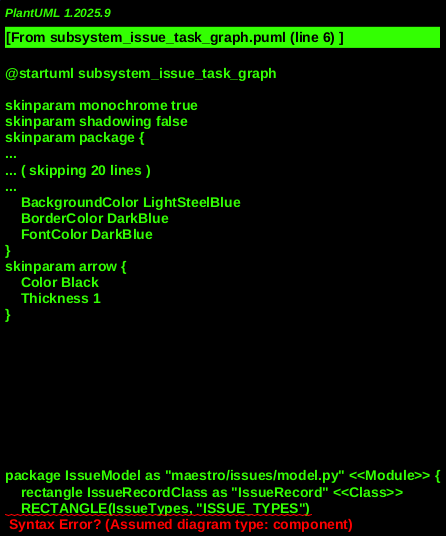

The diagram above was rendered by PlantUML. Its source (embedded in the PNG):
@startuml subsystem_issue_task_graph
!include _shared.puml

MODULE(IssueModel, "maestro/issues/model.py") {
    CLASS(IssueRecordClass, "IssueRecord")
    RECTANGLE(IssueTypes, "ISSUE_TYPES")
    RECTANGLE(IssueStates, "ISSUE_STATES")
    RECTANGLE(StateTransitions, "STATE_TRANSITIONS")

    IssueRecordClass --> IssueTypes
    IssueRecordClass --> IssueStates
    IssueRecordClass --> StateTransitions
    FUNCTION(CanTransition, "can_transition()")
    CanTransition --> StateTransitions
}

MODULE(IssueStore, "maestro/issues/issue_store.py") {
    CLASS(IssueDetailsClass, "IssueDetails")
    FUNCTION(GenerateIssueID, "generate_issue_id()")
    FUNCTION(WriteIssue, "write_issue()")
    FUNCTION(LoadIssue, "load_issue()")
    FUNCTION(ListIssues, "list_issues()")
    FUNCTION(UpdateIssueState, "update_issue_state()")
    FUNCTION(RollbackIssueState, "rollback_issue_state()")
    FUNCTION(UpdateIssuePriority, "update_issue_priority()")
    FUNCTION(UpdateIssueMetadata, "update_issue_metadata()")
    FUNCTION(UpdateIssueSection, "update_issue_section()")
    FUNCTION(_FindIssuePath, "_find_issue_path()")
    FUNCTION(_UpdateMetadataLine, "_update_metadata_line()")
    FUNCTION(_AppendHistory, "_append_history()")
    FUNCTION(_UpsertSection, "_upsert_section()")
}

MODULE(IssueParsers, "maestro/issues/parsers.py") {
    CLASS(ParsedIssueClass, "ParsedIssue")
    FUNCTION(ParseBuildLogs, "parse_build_logs()")
    FUNCTION(ParseAnalyzerOutput, "parse_analyzer_output()")
    FUNCTION(_ParseBuildLine, "_parse_build_line()")
    FUNCTION(_ParseAnalyzerLine, "_parse_analyzer_line()")
    ParsedIssueClass --> IssueDetailsClass : "converts to"
}

MODULE(CommandsIssues, "maestro/commands/issues.py") {
    FUNCTION(HandleIssuesCommand, "handle_issues_command()")
    FUNCTION(_HandleList, "_handle_list()")
    FUNCTION(_HandleShow, "_handle_show()")
    FUNCTION(_HandleState, "_handle_state()")
    FUNCTION(_HandleRollback, "_handle_rollback()")
    FUNCTION(_HandleReact, "_handle_react()")
    FUNCTION(_HandleAnalyze, "_handle_analyze()")
    FUNCTION(_HandleDecide, "_handle_decide()")
    FUNCTION(_HandleFix, "_handle_fix()")
    FUNCTION(_CreateFixSession, "_create_fix_session()")
    FUNCTION(_ExtractConfidence, "_extract_confidence()")
    FUNCTION(_FirstSentence, "_first_sentence()")
    FUNCTION(_FindRepoRoot, "_find_repo_root()")
}

MODULE(TracksJsonStore, "maestro/tracks/json_store.py") {
    CLASS(JsonStoreClass, "JsonStore")
    FUNCTION(LoadTask, "load_task()")
    FUNCTION(SaveTask, "save_task()")
    FUNCTION(LoadPhase, "load_phase()")
    FUNCTION(SavePhase, "save_phase()")
    FUNCTION(ListAllPhases, "list_all_phases()")
}

MODULE(TracksModels, "maestro/tracks/models.py") {
    CLASS(TaskModel, "Task") {
        + task_id: str
        + name: str
        + status: str
        + priority: str
        + phase_id: str
        + dependencies: List<str>
        + subtasks: List<str> / List<Task>
    }
    CLASS(PhaseModel, "Phase")
    CLASS(TrackModel, "Track")
    TaskModel --> PhaseModel : "belongs to"
    PhaseModel --> TrackModel : "belongs to"
}

MODULE(CommandsTask, "maestro/commands/task.py") {
    FUNCTION(HandleTaskCommand, "handle_task_command()")
    FUNCTION(ListTasks, "list_tasks()")
    FUNCTION(AddTask, "add_task()")
    FUNCTION(RemoveTask, "remove_task()")
    FUNCTION(ShowTask, "show_task()")
    FUNCTION(SetTaskStatus, "set_task_status()")
    FUNCTION(EditTask, "edit_task()")
    FUNCTION(SetTaskContext, "set_task_context()")
    FUNCTION(_CollectTaskEntries, "_collect_task_entries()")
}

MODULE(DataMarkdown, "maestro/data/markdown_parser.py") {
    FUNCTION(ParseTodoMd, "parse_todo_md()")
    FUNCTION(ParsePhaseMd, "parse_phase_md()")
    ' ... other Markdown parsers
}

MODULE(DataMarkdownWriter, "maestro/data/markdown_writer.py") {
    FUNCTION(InsertTaskBlock, "insert_task_block()")
    FUNCTION(ReplaceTaskBlock, "replace_task_block()")
    FUNCTION(RemoveTaskBlock, "remove_task_block()")
    ' ... other Markdown writers
}

MODULE(AiClient, "maestro/ai/client.py") {
    CLASS(ExternalCommandClient, "ExternalCommandClient")
}

DATASTORE(DocsIssuesMd, "docs/issues/<id>.md")
DATASTORE(DocsSessionsMd, "docs/sessions/<id>.md")
DATASTORE(DocsTodoMd, "docs/todo.md")
DATASTORE(DocsPhasesMd, "docs/phases/<id>.md")
DATASTORE(MaestroJsonStore, ".maestro/tracks/*/.json")

' Issue Flow
IssueDetailsClass <-- ParsedIssueClass
WriteIssue(IssueDetailsClass) --> DocsIssuesMd : "Writes new issue"
LoadIssue(DocsIssuesMd) --> IssueRecordClass : "Loads existing issue"
ListIssues --> DocsIssuesMd : "Reads all issues"
UpdateIssueState --> DocsIssuesMd : "Updates issue state"
UpdateIssueMetadata --> DocsIssuesMd : "Updates metadata"
UpdateIssueSection --> DocsIssuesMd : "Updates section"
RollbackIssueState --> DocsIssuesMd : "Rolls back state"
CommandsIssues.HandleIssuesCommand --> IssueStore : "CRUD operations"

IssueParsers.ParseBuildLogs --> ParsedIssueClass : "Extracts issues from logs"
IssueParsers.ParseAnalyzerOutput --> ParsedIssueClass : "Extracts issues from analyzer output"

CommandsIssues._HandleAnalyze --> ExternalCommandClient : "AI Analysis"
CommandsIssues._HandleFix --> _CreateFixSession : "Initiates fix session"
_CreateFixSession --> DocsSessionsMd : "Creates fix session file"
_CreateFixSession --> TracksModels.TaskModel : "Generates plan of tasks (conceptual)"

' Task Flow
CommandsTask.HandleTaskCommand --> AddTask : "Add task"
CommandsTask.HandleTaskCommand --> ListTasks : "List tasks"
CommandsTask.HandleTaskCommand --> ShowTask : "Show task"
CommandsTask.HandleTaskCommand --> RemoveTask : "Remove task"
CommandsTask.HandleTaskCommand --> SetTaskStatus : "Set task status"
CommandsTask.HandleTaskCommand --> EditTask : "Edit task"
CommandsTask.HandleTaskCommand --> SetTaskContext : "Set context"

AddTask --> JsonStoreClass : "Adds Task to JSON store"
RemoveTask --> JsonStoreClass : "Removes Task from JSON store"
SetTaskStatus --> JsonStoreClass : "Updates Task status in JSON store"
_CollectTaskEntries --> JsonStoreClass : "Loads all tasks from JSON store"
ShowTask --> _CollectTaskEntries : "Gets task data"

TaskModel <-- JsonStoreClass : "Serialized/Deserialized"
PhaseModel <-- JsonStoreClass : "Serialized/Deserialized"
TrackModel <-- JsonStoreClass : "Serialized/Deserialized"

' Hybrid Data Management (Tasks/Phases/Tracks also have Markdown representation)
CommandsTask.EditTask --> DataMarkdownWriter : "Modifies Markdown"
CommandsTask.EditTask --> DataMarkdown : "Reads Markdown"

MaestroJsonStore <--> JsonStoreClass : "JSON Storage for Tracks/Phases/Tasks"
DocsTodoMd <--> DataMarkdown : "Markdown representation for Tracks/Phases/Tasks"
DocsPhasesMd <--> DataMarkdown : "Markdown representation for Phases/Tasks"

' Validation
UpdateIssueState --> CanTransition : "Issue state validation"
UpdateIssueState --> IssueStates
CommandsIssues._HandleState --> IssueStates : "Validates new state"
SetTaskStatus --> CommandsTask._NormalizeTaskStatus : "Validates task status"
CommandsIssues._HandleDecide --> IssueStates : "Validates decision input"

' Dependencies & Hierarchy (Logical)
TaskModel -up-> TaskModel : "Dependencies (List<str> of task_ids)"
TaskModel -up-> PhaseModel : "Child of Phase"
PhaseModel -up-> TrackModel : "Child of Track"

@enduml